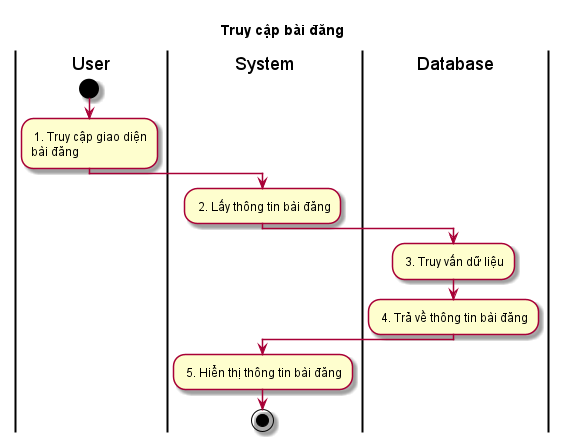

The diagram above was rendered by PlantUML. Its source (embedded in the PNG):
@startuml ActTruyCapBaiDang

skin rose
title Truy cập bài đăng

|User|
start
: 1. Truy cập giao diện\nbài đăng;
|System|
: 2. Lấy thông tin bài đăng;
|Database|
: 3. Truy vấn dữ liệu;
: 4. Trả về thông tin bài đăng;
|System|
: 5. Hiển thị thông tin bài đăng;
stop

@enduml